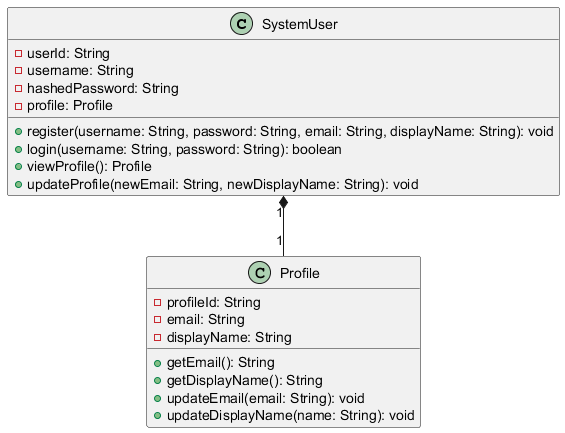

The diagram above was rendered by PlantUML. Its source (embedded in the PNG):
@startuml

class SystemUser {
  - userId: String
  - username: String
  - hashedPassword: String
  - profile: Profile
  + register(username: String, password: String, email: String, displayName: String): void
  + login(username: String, password: String): boolean
  + viewProfile(): Profile
  + updateProfile(newEmail: String, newDisplayName: String): void
}

class Profile {
  - profileId: String
  - email: String
  - displayName: String
  + getEmail(): String
  + getDisplayName(): String
  + updateEmail(email: String): void
  + updateDisplayName(name: String): void
}

SystemUser "1" *-- "1" Profile

@enduml